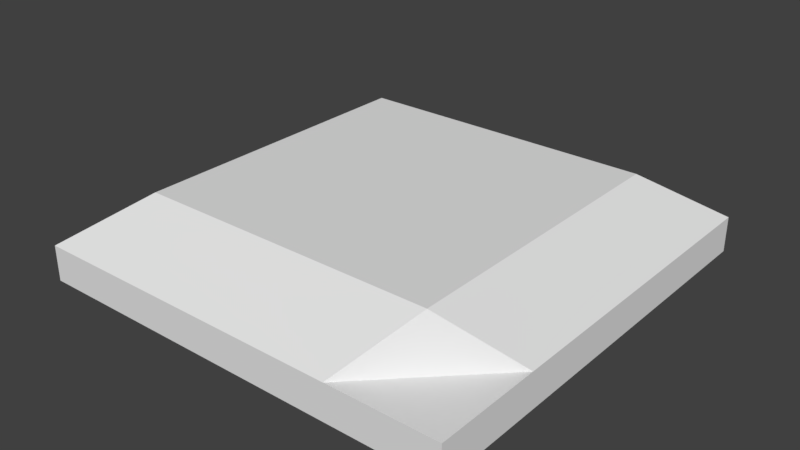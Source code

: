 # Source: switch.blend  (saved by Blender 2.78.0; exported with 4.5.12 LTS)
import bpy
from mathutils import Matrix  # noqa: F401  (used for matrix-valued properties, if any)

bpy.ops.wm.read_factory_settings(use_empty=True)
scene = bpy.context.scene
scene.name = 'Scene'

# ---- collections
col_collection_1 = bpy.data.collections.new('Collection 1'); scene.collection.children.link(col_collection_1)

# ---- world
world_world = bpy.data.worlds.new('World'); scene.world = world_world
world_world.color = (0.05088, 0.05088, 0.05088)
world_world.use_sun_shadow = False
world_world.sun_shadow_jitter_overblur = 0.0
world_world.cycles.sampling_method = 'MANUAL'

# ---- meshes
me_cube_001 = bpy.data.meshes.new('Cube.001')
me_cube_001.from_pydata([(-1.0, -1.0, -0.0343), (-1.0, -1.0, 0.1302), (-1.0, 1.0, -0.0343), (-1.0, 1.0, 0.1302), (1.0, -1.0, -0.0343), (1.0, -1.0, 0.1302), (1.0, 1.0, -0.0343), (1.0, 1.0, 0.1302), (-1.0, 0.0, 0.1302), (0.0, 1.0, 0.1302), (1.0, 0.0, 0.1302), (0.0, -1.0, 0.1302), (0.0, 0.0, 0.352), (-1.0, 0.5, 0.1302), (0.5, 1.0, 0.1302), (1.0, -0.5, 0.1302), (-0.5, -1.0, 0.1302), (-1.0, -0.5, 0.1302), (-0.5, 1.0, 0.1302), (1.0, 0.5, 0.1302), (0.5, -1.0, 0.1302), (0.0, -0.6986, 0.352), (0.0, 0.6986, 0.352), (0.6986, 0.0, 0.352), (-0.6986, 0.0, 0.352), (-0.6986, 0.6986, 0.352), (0.6986, 0.6986, 0.352), (0.6986, -0.6986, 0.352), (-0.6986, -0.6986, 0.352)], [], [(0, 1, 17, 8, 13, 3, 2), (2, 3, 18, 9, 14, 7, 6), (6, 7, 19, 10, 15, 5, 4), (4, 5, 20, 11, 16, 1, 0), (2, 6, 4, 0), (28, 17, 1, 16), (27, 21, 11, 20), (26, 22, 12, 23), (25, 13, 8, 24), (22, 25, 24, 12), (9, 18, 25, 22), (18, 3, 13, 25), (19, 26, 23, 10), (7, 14, 26, 19), (14, 9, 22, 26), (15, 27, 20, 5), (10, 23, 27, 15), (23, 12, 21, 27), (21, 28, 16, 11), (12, 24, 28, 21), (24, 8, 17, 28)])
me_cube_001.use_remesh_preserve_volume = False
me_cube_001.use_remesh_preserve_attributes = False
me_cube_001.use_mirror_vertex_groups = False
me_cube_001.update()

# ---- objects
ob_cube = bpy.data.objects.new('Cube', me_cube_001)

# ---- transforms, parenting, visibility, modifiers, constraints
ob_cube.location = (0.0, 0.0, 0.0)
ob_cube.lineart.crease_threshold = 0.0

# ---- collection membership
col_collection_1.objects.link(ob_cube)

# ---- scene / render settings (as saved in the file)
scene.frame_start = 1; scene.frame_end = 250; scene.frame_set(1)
scene.render.engine = 'BLENDER_EEVEE_NEXT'
scene.render.resolution_percentage = 50
scene.render.dither_intensity = 0.0
scene.cycles.use_denoising = False
scene.cycles.samples = 128
scene.cycles.sampling_pattern = 'TABULATED_SOBOL'
scene.cycles.light_sampling_threshold = 0.0
scene.cycles.use_adaptive_sampling = False
scene.cycles.use_light_tree = False
scene.cycles.blur_glossy = 0.0
scene.cycles.sample_clamp_indirect = 0.0
scene.view_settings.view_transform = 'Standard'
bpy.context.view_layer.update()

# ---- added for rendering (the .blend has no active camera and no usable light): camera, sun
cam_auto = bpy.data.cameras.new('AutoCamera')
cam_auto.lens = 50.0
cam_auto.sensor_width = 36.0
cam_auto.clip_end = 1000.0
ob_auto_camera = bpy.data.objects.new('AutoCamera', cam_auto)
scene.collection.objects.link(ob_auto_camera)
ob_auto_camera.location = (2.64123, -3.16948, 2.27185)
ob_auto_camera.rotation_euler = (1.09748, -7.21219e-08, 0.694738)
scene.camera = ob_auto_camera
light_auto_sun = bpy.data.lights.new('AutoSun', 'SUN')
light_auto_sun.energy = 3.0
light_auto_sun.angle = 0.0523599
ob_auto_sun = bpy.data.objects.new('AutoSun', light_auto_sun)
scene.collection.objects.link(ob_auto_sun)
ob_auto_sun.rotation_euler = (0.872665, 0.174533, 0.523599)
bpy.context.view_layer.update()
